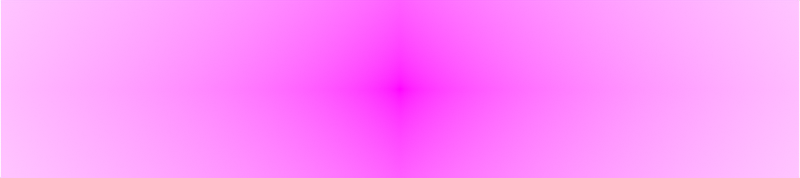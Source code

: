 # Source: landscape.blend  (saved by Blender 4.5.90; exported with 4.5.12 LTS)
import bpy
from mathutils import Matrix  # noqa: F401  (used for matrix-valued properties, if any)

bpy.ops.wm.read_factory_settings(use_empty=True)
scene = bpy.context.scene
scene.name = 'Scene'

# ---- collections
col_collection = bpy.data.collections.new('Collection'); scene.collection.children.link(col_collection)
col_camera = bpy.data.collections.new('Camera'); scene.collection.children.link(col_camera)

# ---- images (referenced by path relative to the original .blend; pixels are not part of the script)
import os
ASSET_DIR = os.environ.get("B2B_ASSET_DIR", "")  # directory of the original .blend (textures are referenced by path, not embedded)
HERE = os.path.dirname(os.path.abspath(__file__))  # packed textures are extracted next to this script under _unpacked/

def load_image(name, relpath, width, height, colorspace="sRGB"):
    """Load a texture the original file referenced (path relative to the .blend, or extracted next to this script)."""
    p = next((c for c in (os.path.join(HERE, relpath), os.path.join(ASSET_DIR, relpath)) if relpath and os.path.exists(c)), "")
    if p:
        img = bpy.data.images.load(p, check_existing=True)
        img.name = name
    else:  # same state as the original file: an image datablock whose file is absent (Cycles renders it pink)
        img = bpy.data.images.new(name, width, height)
        img.source = "FILE"
        img.filepath = "//" + (relpath or name)
    img.colorspace_settings.name = colorspace
    return img
img_blossom_flower___800x822_png = load_image('Blossom Flower - 800x822.png', 'Blossom Flower - 800x822.png', 1024, 1024, 'sRGB')

# ---- materials (node trees are filled in below, after node groups)
mat_inflatable_halloween_lawn_decoration_that_says__c___3 = bpy.data.materials.new("inflatable_halloween_lawn_decoration_that_says_'c_ (3)")

# ---- material node trees
mat_inflatable_halloween_lawn_decoration_that_says__c___3.use_nodes = True; mat_inflatable_halloween_lawn_decoration_that_says__c___3.node_tree.nodes.clear()
_N = mat_inflatable_halloween_lawn_decoration_that_says__c___3.node_tree.nodes; _L = mat_inflatable_halloween_lawn_decoration_that_says__c___3.node_tree.links
n0 = _N.new('ShaderNodeOutputMaterial'); n0.name = 'Material Output'; n0.location = (200, 100)
n1 = _N.new('ShaderNodeTexImage'); n1.name = 'Image Texture'; n1.location = (-592, 79)
n1.image = img_blossom_flower___800x822_png
n1.extension = 'CLIP'
n2 = _N.new('ShaderNodeMixShader'); n2.name = 'Mix Shader'; n2.location = (-9, 28)
n3 = _N.new('ShaderNodeBsdfTransparent'); n3.name = 'Transparent BSDF'; n3.location = (-227, -60)
_L.new(n1.outputs[1], n2.inputs[0])
_L.new(n3.outputs[0], n2.inputs[1])
_L.new(n1.outputs[0], n2.inputs[2])
_L.new(n2.outputs[0], n0.inputs[0])
n0.is_active_output = True

# ---- world
world_world = bpy.data.worlds.new('World'); scene.world = world_world
world_world.use_nodes = True; world_world.node_tree.nodes.clear()
_N = world_world.node_tree.nodes; _L = world_world.node_tree.links
n0 = _N.new('ShaderNodeOutputWorld'); n0.name = 'World Output'; n0.location = (300, 300)
n1 = _N.new('ShaderNodeBackground'); n1.name = 'Background'; n1.location = (10, 300)
n1.inputs[0].default_value = (1.0, 1.0, 1.0, 1.0)
_L.new(n1.outputs[0], n0.inputs[0])
n0.is_active_output = True
world_world.color = (0.9513, 0.9513, 0.9513)
world_world.use_sun_shadow = False
world_world.sun_shadow_jitter_overblur = 0.0

# ---- cameras
cam_camera = bpy.data.cameras.new('Camera')
cam_camera.type = 'ORTHO'
cam_camera.ortho_scale = 0.97
cam_camera.display_size = 2.0

# ---- meshes
me_inflatable_halloween_lawn_decoration_that_says__c___3 = bpy.data.meshes.new("inflatable_halloween_lawn_decoration_that_says_'c_ (3)")
me_inflatable_halloween_lawn_decoration_that_says__c___3.from_pydata([(-0.5, -0.5, 0.0), (0.5, -0.5, 0.0), (-0.5, 0.5, 0.0), (0.5, 0.5, 0.0)], [], [(0, 1, 3, 2)])
_uv = me_inflatable_halloween_lawn_decoration_that_says__c___3.uv_layers.new(name='UVMap')
_uv.uv.foreach_set('vector', [0.0, 0.0, 1.0, 0.0, 1.0, 1.0, 0.0, 1.0])
me_inflatable_halloween_lawn_decoration_that_says__c___3.materials.append(mat_inflatable_halloween_lawn_decoration_that_says__c___3)
me_inflatable_halloween_lawn_decoration_that_says__c___3.update()

# ---- objects
ob_camera = bpy.data.objects.new('Camera', cam_camera)
ob_ref = bpy.data.objects.new('ref', me_inflatable_halloween_lawn_decoration_that_says__c___3)

# ---- transforms, parenting, visibility, modifiers, constraints
ob_camera.location = (0.0, -1.368, 0.0)
ob_camera.rotation_euler = (1.571, -0.0, 0.0)
ob_camera.empty_image_side = 'FRONT'
ob_camera.lineart.crease_threshold = 0.0
ob_ref.location = (0.0, 0.0, 0.0)
ob_ref.rotation_euler = (1.571, 0.0, 0.0)
ob_ref.scale = (0.9683, 0.9683, 0.9683)

# ---- collection membership
col_camera.objects.link(ob_camera)
col_camera.objects.link(ob_ref)

# ---- scene / render settings (as saved in the file)
scene.camera = ob_camera
scene.frame_start = 1; scene.frame_end = 250; scene.frame_set(3)
scene.render.engine = 'BLENDER_EEVEE_NEXT'
scene.render.image_settings.file_format = 'JPEG'
scene.render.image_settings.color_mode = 'RGB'
scene.render.image_settings.quality = 50
scene.render.image_settings.compression = 45
scene.render.resolution_x = 9000
scene.render.resolution_y = 2000
scene.cycles.sampling_pattern = 'TABULATED_SOBOL'
scene.cycles.use_light_tree = False
scene.view_settings.view_transform = 'Standard'
bpy.context.view_layer.update()
